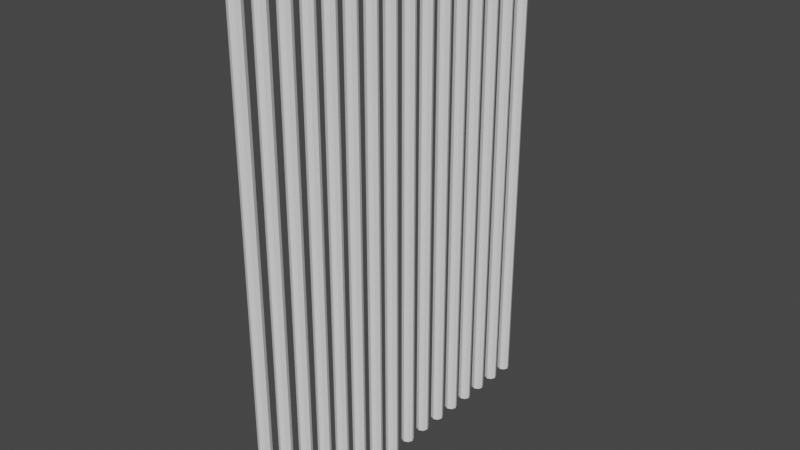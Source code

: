 # Source: cell_bars001_1.blend  (saved by Blender 3.4.6; exported with 4.5.12 LTS)
import bpy
from mathutils import Matrix  # noqa: F401  (used for matrix-valued properties, if any)

bpy.ops.wm.read_factory_settings(use_empty=True)
scene = bpy.context.scene
scene.name = 'Scene'

# ---- collections
col_collection = bpy.data.collections.new('Collection'); scene.collection.children.link(col_collection)

# ---- world
world_world = bpy.data.worlds.new('World'); scene.world = world_world
world_world.use_nodes = True; world_world.node_tree.nodes.clear()
_N = world_world.node_tree.nodes; _L = world_world.node_tree.links
n0 = _N.new('ShaderNodeOutputWorld'); n0.name = 'World Output'; n0.location = (300, 300)
n1 = _N.new('ShaderNodeBackground'); n1.name = 'Background'; n1.location = (10, 300)
n1.inputs[0].default_value = (0.05088, 0.05088, 0.05088, 1.0)
_L.new(n1.outputs[0], n0.inputs[0])
n0.is_active_output = True
world_world.color = (0.05088, 0.05088, 0.05088)
world_world.use_sun_shadow = False
world_world.sun_shadow_jitter_overblur = 0.0

# ---- meshes
me_cylinder = bpy.data.meshes.new('Cylinder')
me_cylinder.from_pydata([(0.0, 0.09, -1.07), (0.0, 0.09, 1.07), (0.06364, 0.06364, -1.07), (0.06364, 0.06364, 1.07), (0.09, 0.0, -1.07), (0.09, 0.0, 1.07), (0.06364, -0.06364, -1.07), (0.06364, -0.06364, 1.07), (0.0, -0.09, -1.07), (0.0, -0.09, 1.07), (-0.06364, -0.06364, -1.07), (-0.06364, -0.06364, 1.07), (-0.09, 0.0, -1.07), (-0.09, 0.0, 1.07), (-0.06364, 0.06364, -1.07), (-0.06364, 0.06364, 1.07)], [], [(0, 1, 3, 2), (2, 3, 5, 4), (4, 5, 7, 6), (6, 7, 9, 8), (8, 9, 11, 10), (10, 11, 13, 12), (3, 1, 15, 13, 11, 9, 7, 5), (12, 13, 15, 14), (14, 15, 1, 0), (0, 2, 4, 6, 8, 10, 12, 14)])
_uv = me_cylinder.uv_layers.new(name='UVMap')
_uv.uv.foreach_set('vector', [1.0, 0.5, 1.0, 1.0, 0.875, 1.0, 0.875, 0.5, 0.875, 0.5, 0.875, 1.0, 0.75, 1.0, 0.75, 0.5, 0.75, 0.5, 0.75, 1.0, 0.625, 1.0, 0.625, 0.5, 0.625, 0.5, 0.625, 1.0, 0.5, 1.0, 0.5, 0.5, 0.5, 0.5, 0.5, 1.0, 0.375, 1.0, 0.375, 0.5, 0.375, 0.5, 0.375, 1.0, 0.25, 1.0, 0.25, 0.5, 0.4197, 0.4197, 0.25, 0.49, 0.08029, 0.4197, 0.01, 0.25, 0.08029, 0.08029, 0.25, 0.01, 0.4197, 0.08029, 0.49, 0.25, 0.25, 0.5, 0.25, 1.0, 0.125, 1.0, 0.125, 0.5, 0.125, 0.5, 0.125, 1.0, 0.0, 1.0, 0.0, 0.5, 0.75, 0.49, 0.9197, 0.4197, 0.99, 0.25, 0.9197, 0.08029, 0.75, 0.01, 0.5803, 0.08029, 0.51, 0.25, 0.5803, 0.4197])
me_cylinder.update()
me_cylinder_001 = bpy.data.meshes.new('Cylinder.001')
me_cylinder_001.from_pydata([(0.0, 0.09, -1.07), (0.0, 0.09, 1.07), (0.06364, 0.06364, -1.07), (0.06364, 0.06364, 1.07), (0.09, 0.0, -1.07), (0.09, 0.0, 1.07), (0.06364, -0.06364, -1.07), (0.06364, -0.06364, 1.07), (0.0, -0.09, -1.07), (0.0, -0.09, 1.07), (-0.06364, -0.06364, -1.07), (-0.06364, -0.06364, 1.07), (-0.09, 0.0, -1.07), (-0.09, 0.0, 1.07), (-0.06364, 0.06364, -1.07), (-0.06364, 0.06364, 1.07)], [], [(0, 1, 3, 2), (2, 3, 5, 4), (4, 5, 7, 6), (6, 7, 9, 8), (8, 9, 11, 10), (10, 11, 13, 12), (3, 1, 15, 13, 11, 9, 7, 5), (12, 13, 15, 14), (14, 15, 1, 0), (0, 2, 4, 6, 8, 10, 12, 14)])
_uv = me_cylinder_001.uv_layers.new(name='UVMap')
_uv.uv.foreach_set('vector', [1.0, 0.5, 1.0, 1.0, 0.875, 1.0, 0.875, 0.5, 0.875, 0.5, 0.875, 1.0, 0.75, 1.0, 0.75, 0.5, 0.75, 0.5, 0.75, 1.0, 0.625, 1.0, 0.625, 0.5, 0.625, 0.5, 0.625, 1.0, 0.5, 1.0, 0.5, 0.5, 0.5, 0.5, 0.5, 1.0, 0.375, 1.0, 0.375, 0.5, 0.375, 0.5, 0.375, 1.0, 0.25, 1.0, 0.25, 0.5, 0.4197, 0.4197, 0.25, 0.49, 0.08029, 0.4197, 0.01, 0.25, 0.08029, 0.08029, 0.25, 0.01, 0.4197, 0.08029, 0.49, 0.25, 0.25, 0.5, 0.25, 1.0, 0.125, 1.0, 0.125, 0.5, 0.125, 0.5, 0.125, 1.0, 0.0, 1.0, 0.0, 0.5, 0.75, 0.49, 0.9197, 0.4197, 0.99, 0.25, 0.9197, 0.08029, 0.75, 0.01, 0.5803, 0.08029, 0.51, 0.25, 0.5803, 0.4197])
me_cylinder_001.update()
me_cylinder_002 = bpy.data.meshes.new('Cylinder.002')
me_cylinder_002.from_pydata([(0.0, 0.09, -1.07), (0.0, 0.09, 1.07), (0.06364, 0.06364, -1.07), (0.06364, 0.06364, 1.07), (0.09, 0.0, -1.07), (0.09, 0.0, 1.07), (0.06364, -0.06364, -1.07), (0.06364, -0.06364, 1.07), (0.0, -0.09, -1.07), (0.0, -0.09, 1.07), (-0.06364, -0.06364, -1.07), (-0.06364, -0.06364, 1.07), (-0.09, 0.0, -1.07), (-0.09, 0.0, 1.07), (-0.06364, 0.06364, -1.07), (-0.06364, 0.06364, 1.07)], [], [(0, 1, 3, 2), (2, 3, 5, 4), (4, 5, 7, 6), (6, 7, 9, 8), (8, 9, 11, 10), (10, 11, 13, 12), (3, 1, 15, 13, 11, 9, 7, 5), (12, 13, 15, 14), (14, 15, 1, 0), (0, 2, 4, 6, 8, 10, 12, 14)])
_uv = me_cylinder_002.uv_layers.new(name='UVMap')
_uv.uv.foreach_set('vector', [1.0, 0.5, 1.0, 1.0, 0.875, 1.0, 0.875, 0.5, 0.875, 0.5, 0.875, 1.0, 0.75, 1.0, 0.75, 0.5, 0.75, 0.5, 0.75, 1.0, 0.625, 1.0, 0.625, 0.5, 0.625, 0.5, 0.625, 1.0, 0.5, 1.0, 0.5, 0.5, 0.5, 0.5, 0.5, 1.0, 0.375, 1.0, 0.375, 0.5, 0.375, 0.5, 0.375, 1.0, 0.25, 1.0, 0.25, 0.5, 0.4197, 0.4197, 0.25, 0.49, 0.08029, 0.4197, 0.01, 0.25, 0.08029, 0.08029, 0.25, 0.01, 0.4197, 0.08029, 0.49, 0.25, 0.25, 0.5, 0.25, 1.0, 0.125, 1.0, 0.125, 0.5, 0.125, 0.5, 0.125, 1.0, 0.0, 1.0, 0.0, 0.5, 0.75, 0.49, 0.9197, 0.4197, 0.99, 0.25, 0.9197, 0.08029, 0.75, 0.01, 0.5803, 0.08029, 0.51, 0.25, 0.5803, 0.4197])
me_cylinder_002.update()
me_cylinder_003 = bpy.data.meshes.new('Cylinder.003')
me_cylinder_003.from_pydata([(0.0, 0.09, -1.07), (0.0, 0.09, 1.07), (0.06364, 0.06364, -1.07), (0.06364, 0.06364, 1.07), (0.09, 0.0, -1.07), (0.09, 0.0, 1.07), (0.06364, -0.06364, -1.07), (0.06364, -0.06364, 1.07), (0.0, -0.09, -1.07), (0.0, -0.09, 1.07), (-0.06364, -0.06364, -1.07), (-0.06364, -0.06364, 1.07), (-0.09, 0.0, -1.07), (-0.09, 0.0, 1.07), (-0.06364, 0.06364, -1.07), (-0.06364, 0.06364, 1.07)], [], [(0, 1, 3, 2), (2, 3, 5, 4), (4, 5, 7, 6), (6, 7, 9, 8), (8, 9, 11, 10), (10, 11, 13, 12), (3, 1, 15, 13, 11, 9, 7, 5), (12, 13, 15, 14), (14, 15, 1, 0), (0, 2, 4, 6, 8, 10, 12, 14)])
_uv = me_cylinder_003.uv_layers.new(name='UVMap')
_uv.uv.foreach_set('vector', [1.0, 0.5, 1.0, 1.0, 0.875, 1.0, 0.875, 0.5, 0.875, 0.5, 0.875, 1.0, 0.75, 1.0, 0.75, 0.5, 0.75, 0.5, 0.75, 1.0, 0.625, 1.0, 0.625, 0.5, 0.625, 0.5, 0.625, 1.0, 0.5, 1.0, 0.5, 0.5, 0.5, 0.5, 0.5, 1.0, 0.375, 1.0, 0.375, 0.5, 0.375, 0.5, 0.375, 1.0, 0.25, 1.0, 0.25, 0.5, 0.4197, 0.4197, 0.25, 0.49, 0.08029, 0.4197, 0.01, 0.25, 0.08029, 0.08029, 0.25, 0.01, 0.4197, 0.08029, 0.49, 0.25, 0.25, 0.5, 0.25, 1.0, 0.125, 1.0, 0.125, 0.5, 0.125, 0.5, 0.125, 1.0, 0.0, 1.0, 0.0, 0.5, 0.75, 0.49, 0.9197, 0.4197, 0.99, 0.25, 0.9197, 0.08029, 0.75, 0.01, 0.5803, 0.08029, 0.51, 0.25, 0.5803, 0.4197])
me_cylinder_003.update()
me_cylinder_004 = bpy.data.meshes.new('Cylinder.004')
me_cylinder_004.from_pydata([(0.0, 0.09, -1.07), (0.0, 0.09, 1.07), (0.06364, 0.06364, -1.07), (0.06364, 0.06364, 1.07), (0.09, 0.0, -1.07), (0.09, 0.0, 1.07), (0.06364, -0.06364, -1.07), (0.06364, -0.06364, 1.07), (0.0, -0.09, -1.07), (0.0, -0.09, 1.07), (-0.06364, -0.06364, -1.07), (-0.06364, -0.06364, 1.07), (-0.09, 0.0, -1.07), (-0.09, 0.0, 1.07), (-0.06364, 0.06364, -1.07), (-0.06364, 0.06364, 1.07)], [], [(0, 1, 3, 2), (2, 3, 5, 4), (4, 5, 7, 6), (6, 7, 9, 8), (8, 9, 11, 10), (10, 11, 13, 12), (3, 1, 15, 13, 11, 9, 7, 5), (12, 13, 15, 14), (14, 15, 1, 0), (0, 2, 4, 6, 8, 10, 12, 14)])
_uv = me_cylinder_004.uv_layers.new(name='UVMap')
_uv.uv.foreach_set('vector', [1.0, 0.5, 1.0, 1.0, 0.875, 1.0, 0.875, 0.5, 0.875, 0.5, 0.875, 1.0, 0.75, 1.0, 0.75, 0.5, 0.75, 0.5, 0.75, 1.0, 0.625, 1.0, 0.625, 0.5, 0.625, 0.5, 0.625, 1.0, 0.5, 1.0, 0.5, 0.5, 0.5, 0.5, 0.5, 1.0, 0.375, 1.0, 0.375, 0.5, 0.375, 0.5, 0.375, 1.0, 0.25, 1.0, 0.25, 0.5, 0.4197, 0.4197, 0.25, 0.49, 0.08029, 0.4197, 0.01, 0.25, 0.08029, 0.08029, 0.25, 0.01, 0.4197, 0.08029, 0.49, 0.25, 0.25, 0.5, 0.25, 1.0, 0.125, 1.0, 0.125, 0.5, 0.125, 0.5, 0.125, 1.0, 0.0, 1.0, 0.0, 0.5, 0.75, 0.49, 0.9197, 0.4197, 0.99, 0.25, 0.9197, 0.08029, 0.75, 0.01, 0.5803, 0.08029, 0.51, 0.25, 0.5803, 0.4197])
me_cylinder_004.update()
me_cylinder_005 = bpy.data.meshes.new('Cylinder.005')
me_cylinder_005.from_pydata([(0.0, 0.09, -1.07), (0.0, 0.09, 1.07), (0.06364, 0.06364, -1.07), (0.06364, 0.06364, 1.07), (0.09, 0.0, -1.07), (0.09, 0.0, 1.07), (0.06364, -0.06364, -1.07), (0.06364, -0.06364, 1.07), (0.0, -0.09, -1.07), (0.0, -0.09, 1.07), (-0.06364, -0.06364, -1.07), (-0.06364, -0.06364, 1.07), (-0.09, 0.0, -1.07), (-0.09, 0.0, 1.07), (-0.06364, 0.06364, -1.07), (-0.06364, 0.06364, 1.07)], [], [(0, 1, 3, 2), (2, 3, 5, 4), (4, 5, 7, 6), (6, 7, 9, 8), (8, 9, 11, 10), (10, 11, 13, 12), (3, 1, 15, 13, 11, 9, 7, 5), (12, 13, 15, 14), (14, 15, 1, 0), (0, 2, 4, 6, 8, 10, 12, 14)])
_uv = me_cylinder_005.uv_layers.new(name='UVMap')
_uv.uv.foreach_set('vector', [1.0, 0.5, 1.0, 1.0, 0.875, 1.0, 0.875, 0.5, 0.875, 0.5, 0.875, 1.0, 0.75, 1.0, 0.75, 0.5, 0.75, 0.5, 0.75, 1.0, 0.625, 1.0, 0.625, 0.5, 0.625, 0.5, 0.625, 1.0, 0.5, 1.0, 0.5, 0.5, 0.5, 0.5, 0.5, 1.0, 0.375, 1.0, 0.375, 0.5, 0.375, 0.5, 0.375, 1.0, 0.25, 1.0, 0.25, 0.5, 0.4197, 0.4197, 0.25, 0.49, 0.08029, 0.4197, 0.01, 0.25, 0.08029, 0.08029, 0.25, 0.01, 0.4197, 0.08029, 0.49, 0.25, 0.25, 0.5, 0.25, 1.0, 0.125, 1.0, 0.125, 0.5, 0.125, 0.5, 0.125, 1.0, 0.0, 1.0, 0.0, 0.5, 0.75, 0.49, 0.9197, 0.4197, 0.99, 0.25, 0.9197, 0.08029, 0.75, 0.01, 0.5803, 0.08029, 0.51, 0.25, 0.5803, 0.4197])
me_cylinder_005.update()
me_cylinder_006 = bpy.data.meshes.new('Cylinder.006')
me_cylinder_006.from_pydata([(0.0, 0.09, -1.07), (0.0, 0.09, 1.07), (0.06364, 0.06364, -1.07), (0.06364, 0.06364, 1.07), (0.09, 0.0, -1.07), (0.09, 0.0, 1.07), (0.06364, -0.06364, -1.07), (0.06364, -0.06364, 1.07), (0.0, -0.09, -1.07), (0.0, -0.09, 1.07), (-0.06364, -0.06364, -1.07), (-0.06364, -0.06364, 1.07), (-0.09, 0.0, -1.07), (-0.09, 0.0, 1.07), (-0.06364, 0.06364, -1.07), (-0.06364, 0.06364, 1.07)], [], [(0, 1, 3, 2), (2, 3, 5, 4), (4, 5, 7, 6), (6, 7, 9, 8), (8, 9, 11, 10), (10, 11, 13, 12), (3, 1, 15, 13, 11, 9, 7, 5), (12, 13, 15, 14), (14, 15, 1, 0), (0, 2, 4, 6, 8, 10, 12, 14)])
_uv = me_cylinder_006.uv_layers.new(name='UVMap')
_uv.uv.foreach_set('vector', [1.0, 0.5, 1.0, 1.0, 0.875, 1.0, 0.875, 0.5, 0.875, 0.5, 0.875, 1.0, 0.75, 1.0, 0.75, 0.5, 0.75, 0.5, 0.75, 1.0, 0.625, 1.0, 0.625, 0.5, 0.625, 0.5, 0.625, 1.0, 0.5, 1.0, 0.5, 0.5, 0.5, 0.5, 0.5, 1.0, 0.375, 1.0, 0.375, 0.5, 0.375, 0.5, 0.375, 1.0, 0.25, 1.0, 0.25, 0.5, 0.4197, 0.4197, 0.25, 0.49, 0.08029, 0.4197, 0.01, 0.25, 0.08029, 0.08029, 0.25, 0.01, 0.4197, 0.08029, 0.49, 0.25, 0.25, 0.5, 0.25, 1.0, 0.125, 1.0, 0.125, 0.5, 0.125, 0.5, 0.125, 1.0, 0.0, 1.0, 0.0, 0.5, 0.75, 0.49, 0.9197, 0.4197, 0.99, 0.25, 0.9197, 0.08029, 0.75, 0.01, 0.5803, 0.08029, 0.51, 0.25, 0.5803, 0.4197])
me_cylinder_006.update()
me_cylinder_007 = bpy.data.meshes.new('Cylinder.007')
me_cylinder_007.from_pydata([(0.0, 0.09, -1.07), (0.0, 0.09, 1.07), (0.06364, 0.06364, -1.07), (0.06364, 0.06364, 1.07), (0.09, 0.0, -1.07), (0.09, 0.0, 1.07), (0.06364, -0.06364, -1.07), (0.06364, -0.06364, 1.07), (0.0, -0.09, -1.07), (0.0, -0.09, 1.07), (-0.06364, -0.06364, -1.07), (-0.06364, -0.06364, 1.07), (-0.09, 0.0, -1.07), (-0.09, 0.0, 1.07), (-0.06364, 0.06364, -1.07), (-0.06364, 0.06364, 1.07)], [], [(0, 1, 3, 2), (2, 3, 5, 4), (4, 5, 7, 6), (6, 7, 9, 8), (8, 9, 11, 10), (10, 11, 13, 12), (3, 1, 15, 13, 11, 9, 7, 5), (12, 13, 15, 14), (14, 15, 1, 0), (0, 2, 4, 6, 8, 10, 12, 14)])
_uv = me_cylinder_007.uv_layers.new(name='UVMap')
_uv.uv.foreach_set('vector', [1.0, 0.5, 1.0, 1.0, 0.875, 1.0, 0.875, 0.5, 0.875, 0.5, 0.875, 1.0, 0.75, 1.0, 0.75, 0.5, 0.75, 0.5, 0.75, 1.0, 0.625, 1.0, 0.625, 0.5, 0.625, 0.5, 0.625, 1.0, 0.5, 1.0, 0.5, 0.5, 0.5, 0.5, 0.5, 1.0, 0.375, 1.0, 0.375, 0.5, 0.375, 0.5, 0.375, 1.0, 0.25, 1.0, 0.25, 0.5, 0.4197, 0.4197, 0.25, 0.49, 0.08029, 0.4197, 0.01, 0.25, 0.08029, 0.08029, 0.25, 0.01, 0.4197, 0.08029, 0.49, 0.25, 0.25, 0.5, 0.25, 1.0, 0.125, 1.0, 0.125, 0.5, 0.125, 0.5, 0.125, 1.0, 0.0, 1.0, 0.0, 0.5, 0.75, 0.49, 0.9197, 0.4197, 0.99, 0.25, 0.9197, 0.08029, 0.75, 0.01, 0.5803, 0.08029, 0.51, 0.25, 0.5803, 0.4197])
me_cylinder_007.update()
me_cylinder_008 = bpy.data.meshes.new('Cylinder.008')
me_cylinder_008.from_pydata([(0.0, 0.09, -1.07), (0.0, 0.09, 1.07), (0.06364, 0.06364, -1.07), (0.06364, 0.06364, 1.07), (0.09, 0.0, -1.07), (0.09, 0.0, 1.07), (0.06364, -0.06364, -1.07), (0.06364, -0.06364, 1.07), (0.0, -0.09, -1.07), (0.0, -0.09, 1.07), (-0.06364, -0.06364, -1.07), (-0.06364, -0.06364, 1.07), (-0.09, 0.0, -1.07), (-0.09, 0.0, 1.07), (-0.06364, 0.06364, -1.07), (-0.06364, 0.06364, 1.07)], [], [(0, 1, 3, 2), (2, 3, 5, 4), (4, 5, 7, 6), (6, 7, 9, 8), (8, 9, 11, 10), (10, 11, 13, 12), (3, 1, 15, 13, 11, 9, 7, 5), (12, 13, 15, 14), (14, 15, 1, 0), (0, 2, 4, 6, 8, 10, 12, 14)])
_uv = me_cylinder_008.uv_layers.new(name='UVMap')
_uv.uv.foreach_set('vector', [1.0, 0.5, 1.0, 1.0, 0.875, 1.0, 0.875, 0.5, 0.875, 0.5, 0.875, 1.0, 0.75, 1.0, 0.75, 0.5, 0.75, 0.5, 0.75, 1.0, 0.625, 1.0, 0.625, 0.5, 0.625, 0.5, 0.625, 1.0, 0.5, 1.0, 0.5, 0.5, 0.5, 0.5, 0.5, 1.0, 0.375, 1.0, 0.375, 0.5, 0.375, 0.5, 0.375, 1.0, 0.25, 1.0, 0.25, 0.5, 0.4197, 0.4197, 0.25, 0.49, 0.08029, 0.4197, 0.01, 0.25, 0.08029, 0.08029, 0.25, 0.01, 0.4197, 0.08029, 0.49, 0.25, 0.25, 0.5, 0.25, 1.0, 0.125, 1.0, 0.125, 0.5, 0.125, 0.5, 0.125, 1.0, 0.0, 1.0, 0.0, 0.5, 0.75, 0.49, 0.9197, 0.4197, 0.99, 0.25, 0.9197, 0.08029, 0.75, 0.01, 0.5803, 0.08029, 0.51, 0.25, 0.5803, 0.4197])
me_cylinder_008.update()
me_cylinder_009 = bpy.data.meshes.new('Cylinder.009')
me_cylinder_009.from_pydata([(0.0, 0.09, -1.07), (0.0, 0.09, 1.07), (0.06364, 0.06364, -1.07), (0.06364, 0.06364, 1.07), (0.09, 0.0, -1.07), (0.09, 0.0, 1.07), (0.06364, -0.06364, -1.07), (0.06364, -0.06364, 1.07), (0.0, -0.09, -1.07), (0.0, -0.09, 1.07), (-0.06364, -0.06364, -1.07), (-0.06364, -0.06364, 1.07), (-0.09, 0.0, -1.07), (-0.09, 0.0, 1.07), (-0.06364, 0.06364, -1.07), (-0.06364, 0.06364, 1.07)], [], [(0, 1, 3, 2), (2, 3, 5, 4), (4, 5, 7, 6), (6, 7, 9, 8), (8, 9, 11, 10), (10, 11, 13, 12), (3, 1, 15, 13, 11, 9, 7, 5), (12, 13, 15, 14), (14, 15, 1, 0), (0, 2, 4, 6, 8, 10, 12, 14)])
_uv = me_cylinder_009.uv_layers.new(name='UVMap')
_uv.uv.foreach_set('vector', [1.0, 0.5, 1.0, 1.0, 0.875, 1.0, 0.875, 0.5, 0.875, 0.5, 0.875, 1.0, 0.75, 1.0, 0.75, 0.5, 0.75, 0.5, 0.75, 1.0, 0.625, 1.0, 0.625, 0.5, 0.625, 0.5, 0.625, 1.0, 0.5, 1.0, 0.5, 0.5, 0.5, 0.5, 0.5, 1.0, 0.375, 1.0, 0.375, 0.5, 0.375, 0.5, 0.375, 1.0, 0.25, 1.0, 0.25, 0.5, 0.4197, 0.4197, 0.25, 0.49, 0.08029, 0.4197, 0.01, 0.25, 0.08029, 0.08029, 0.25, 0.01, 0.4197, 0.08029, 0.49, 0.25, 0.25, 0.5, 0.25, 1.0, 0.125, 1.0, 0.125, 0.5, 0.125, 0.5, 0.125, 1.0, 0.0, 1.0, 0.0, 0.5, 0.75, 0.49, 0.9197, 0.4197, 0.99, 0.25, 0.9197, 0.08029, 0.75, 0.01, 0.5803, 0.08029, 0.51, 0.25, 0.5803, 0.4197])
me_cylinder_009.update()
me_cylinder_010 = bpy.data.meshes.new('Cylinder.010')
me_cylinder_010.from_pydata([(0.0, 0.09, -1.07), (0.0, 0.09, 1.07), (0.06364, 0.06364, -1.07), (0.06364, 0.06364, 1.07), (0.09, 0.0, -1.07), (0.09, 0.0, 1.07), (0.06364, -0.06364, -1.07), (0.06364, -0.06364, 1.07), (0.0, -0.09, -1.07), (0.0, -0.09, 1.07), (-0.06364, -0.06364, -1.07), (-0.06364, -0.06364, 1.07), (-0.09, 0.0, -1.07), (-0.09, 0.0, 1.07), (-0.06364, 0.06364, -1.07), (-0.06364, 0.06364, 1.07)], [], [(0, 1, 3, 2), (2, 3, 5, 4), (4, 5, 7, 6), (6, 7, 9, 8), (8, 9, 11, 10), (10, 11, 13, 12), (3, 1, 15, 13, 11, 9, 7, 5), (12, 13, 15, 14), (14, 15, 1, 0), (0, 2, 4, 6, 8, 10, 12, 14)])
_uv = me_cylinder_010.uv_layers.new(name='UVMap')
_uv.uv.foreach_set('vector', [1.0, 0.5, 1.0, 1.0, 0.875, 1.0, 0.875, 0.5, 0.875, 0.5, 0.875, 1.0, 0.75, 1.0, 0.75, 0.5, 0.75, 0.5, 0.75, 1.0, 0.625, 1.0, 0.625, 0.5, 0.625, 0.5, 0.625, 1.0, 0.5, 1.0, 0.5, 0.5, 0.5, 0.5, 0.5, 1.0, 0.375, 1.0, 0.375, 0.5, 0.375, 0.5, 0.375, 1.0, 0.25, 1.0, 0.25, 0.5, 0.4197, 0.4197, 0.25, 0.49, 0.08029, 0.4197, 0.01, 0.25, 0.08029, 0.08029, 0.25, 0.01, 0.4197, 0.08029, 0.49, 0.25, 0.25, 0.5, 0.25, 1.0, 0.125, 1.0, 0.125, 0.5, 0.125, 0.5, 0.125, 1.0, 0.0, 1.0, 0.0, 0.5, 0.75, 0.49, 0.9197, 0.4197, 0.99, 0.25, 0.9197, 0.08029, 0.75, 0.01, 0.5803, 0.08029, 0.51, 0.25, 0.5803, 0.4197])
me_cylinder_010.update()
me_cylinder_011 = bpy.data.meshes.new('Cylinder.011')
me_cylinder_011.from_pydata([(0.0, 0.09, -1.07), (0.0, 0.09, 1.07), (0.06364, 0.06364, -1.07), (0.06364, 0.06364, 1.07), (0.09, 0.0, -1.07), (0.09, 0.0, 1.07), (0.06364, -0.06364, -1.07), (0.06364, -0.06364, 1.07), (0.0, -0.09, -1.07), (0.0, -0.09, 1.07), (-0.06364, -0.06364, -1.07), (-0.06364, -0.06364, 1.07), (-0.09, 0.0, -1.07), (-0.09, 0.0, 1.07), (-0.06364, 0.06364, -1.07), (-0.06364, 0.06364, 1.07)], [], [(0, 1, 3, 2), (2, 3, 5, 4), (4, 5, 7, 6), (6, 7, 9, 8), (8, 9, 11, 10), (10, 11, 13, 12), (3, 1, 15, 13, 11, 9, 7, 5), (12, 13, 15, 14), (14, 15, 1, 0), (0, 2, 4, 6, 8, 10, 12, 14)])
_uv = me_cylinder_011.uv_layers.new(name='UVMap')
_uv.uv.foreach_set('vector', [1.0, 0.5, 1.0, 1.0, 0.875, 1.0, 0.875, 0.5, 0.875, 0.5, 0.875, 1.0, 0.75, 1.0, 0.75, 0.5, 0.75, 0.5, 0.75, 1.0, 0.625, 1.0, 0.625, 0.5, 0.625, 0.5, 0.625, 1.0, 0.5, 1.0, 0.5, 0.5, 0.5, 0.5, 0.5, 1.0, 0.375, 1.0, 0.375, 0.5, 0.375, 0.5, 0.375, 1.0, 0.25, 1.0, 0.25, 0.5, 0.4197, 0.4197, 0.25, 0.49, 0.08029, 0.4197, 0.01, 0.25, 0.08029, 0.08029, 0.25, 0.01, 0.4197, 0.08029, 0.49, 0.25, 0.25, 0.5, 0.25, 1.0, 0.125, 1.0, 0.125, 0.5, 0.125, 0.5, 0.125, 1.0, 0.0, 1.0, 0.0, 0.5, 0.75, 0.49, 0.9197, 0.4197, 0.99, 0.25, 0.9197, 0.08029, 0.75, 0.01, 0.5803, 0.08029, 0.51, 0.25, 0.5803, 0.4197])
me_cylinder_011.update()
me_cylinder_012 = bpy.data.meshes.new('Cylinder.012')
me_cylinder_012.from_pydata([(0.0, 0.09, -1.07), (0.0, 0.09, 1.07), (0.06364, 0.06364, -1.07), (0.06364, 0.06364, 1.07), (0.09, 0.0, -1.07), (0.09, 0.0, 1.07), (0.06364, -0.06364, -1.07), (0.06364, -0.06364, 1.07), (0.0, -0.09, -1.07), (0.0, -0.09, 1.07), (-0.06364, -0.06364, -1.07), (-0.06364, -0.06364, 1.07), (-0.09, 0.0, -1.07), (-0.09, 0.0, 1.07), (-0.06364, 0.06364, -1.07), (-0.06364, 0.06364, 1.07)], [], [(0, 1, 3, 2), (2, 3, 5, 4), (4, 5, 7, 6), (6, 7, 9, 8), (8, 9, 11, 10), (10, 11, 13, 12), (3, 1, 15, 13, 11, 9, 7, 5), (12, 13, 15, 14), (14, 15, 1, 0), (0, 2, 4, 6, 8, 10, 12, 14)])
_uv = me_cylinder_012.uv_layers.new(name='UVMap')
_uv.uv.foreach_set('vector', [1.0, 0.5, 1.0, 1.0, 0.875, 1.0, 0.875, 0.5, 0.875, 0.5, 0.875, 1.0, 0.75, 1.0, 0.75, 0.5, 0.75, 0.5, 0.75, 1.0, 0.625, 1.0, 0.625, 0.5, 0.625, 0.5, 0.625, 1.0, 0.5, 1.0, 0.5, 0.5, 0.5, 0.5, 0.5, 1.0, 0.375, 1.0, 0.375, 0.5, 0.375, 0.5, 0.375, 1.0, 0.25, 1.0, 0.25, 0.5, 0.4197, 0.4197, 0.25, 0.49, 0.08029, 0.4197, 0.01, 0.25, 0.08029, 0.08029, 0.25, 0.01, 0.4197, 0.08029, 0.49, 0.25, 0.25, 0.5, 0.25, 1.0, 0.125, 1.0, 0.125, 0.5, 0.125, 0.5, 0.125, 1.0, 0.0, 1.0, 0.0, 0.5, 0.75, 0.49, 0.9197, 0.4197, 0.99, 0.25, 0.9197, 0.08029, 0.75, 0.01, 0.5803, 0.08029, 0.51, 0.25, 0.5803, 0.4197])
me_cylinder_012.update()
me_cylinder_013 = bpy.data.meshes.new('Cylinder.013')
me_cylinder_013.from_pydata([(0.0, 0.09, -1.07), (0.0, 0.09, 1.07), (0.06364, 0.06364, -1.07), (0.06364, 0.06364, 1.07), (0.09, 0.0, -1.07), (0.09, 0.0, 1.07), (0.06364, -0.06364, -1.07), (0.06364, -0.06364, 1.07), (0.0, -0.09, -1.07), (0.0, -0.09, 1.07), (-0.06364, -0.06364, -1.07), (-0.06364, -0.06364, 1.07), (-0.09, 0.0, -1.07), (-0.09, 0.0, 1.07), (-0.06364, 0.06364, -1.07), (-0.06364, 0.06364, 1.07)], [], [(0, 1, 3, 2), (2, 3, 5, 4), (4, 5, 7, 6), (6, 7, 9, 8), (8, 9, 11, 10), (10, 11, 13, 12), (3, 1, 15, 13, 11, 9, 7, 5), (12, 13, 15, 14), (14, 15, 1, 0), (0, 2, 4, 6, 8, 10, 12, 14)])
_uv = me_cylinder_013.uv_layers.new(name='UVMap')
_uv.uv.foreach_set('vector', [1.0, 0.5, 1.0, 1.0, 0.875, 1.0, 0.875, 0.5, 0.875, 0.5, 0.875, 1.0, 0.75, 1.0, 0.75, 0.5, 0.75, 0.5, 0.75, 1.0, 0.625, 1.0, 0.625, 0.5, 0.625, 0.5, 0.625, 1.0, 0.5, 1.0, 0.5, 0.5, 0.5, 0.5, 0.5, 1.0, 0.375, 1.0, 0.375, 0.5, 0.375, 0.5, 0.375, 1.0, 0.25, 1.0, 0.25, 0.5, 0.4197, 0.4197, 0.25, 0.49, 0.08029, 0.4197, 0.01, 0.25, 0.08029, 0.08029, 0.25, 0.01, 0.4197, 0.08029, 0.49, 0.25, 0.25, 0.5, 0.25, 1.0, 0.125, 1.0, 0.125, 0.5, 0.125, 0.5, 0.125, 1.0, 0.0, 1.0, 0.0, 0.5, 0.75, 0.49, 0.9197, 0.4197, 0.99, 0.25, 0.9197, 0.08029, 0.75, 0.01, 0.5803, 0.08029, 0.51, 0.25, 0.5803, 0.4197])
me_cylinder_013.update()
me_cylinder_014 = bpy.data.meshes.new('Cylinder.014')
me_cylinder_014.from_pydata([(0.0, 0.09, -1.07), (0.0, 0.09, 1.07), (0.06364, 0.06364, -1.07), (0.06364, 0.06364, 1.07), (0.09, 0.0, -1.07), (0.09, 0.0, 1.07), (0.06364, -0.06364, -1.07), (0.06364, -0.06364, 1.07), (0.0, -0.09, -1.07), (0.0, -0.09, 1.07), (-0.06364, -0.06364, -1.07), (-0.06364, -0.06364, 1.07), (-0.09, 0.0, -1.07), (-0.09, 0.0, 1.07), (-0.06364, 0.06364, -1.07), (-0.06364, 0.06364, 1.07)], [], [(0, 1, 3, 2), (2, 3, 5, 4), (4, 5, 7, 6), (6, 7, 9, 8), (8, 9, 11, 10), (10, 11, 13, 12), (3, 1, 15, 13, 11, 9, 7, 5), (12, 13, 15, 14), (14, 15, 1, 0), (0, 2, 4, 6, 8, 10, 12, 14)])
_uv = me_cylinder_014.uv_layers.new(name='UVMap')
_uv.uv.foreach_set('vector', [1.0, 0.5, 1.0, 1.0, 0.875, 1.0, 0.875, 0.5, 0.875, 0.5, 0.875, 1.0, 0.75, 1.0, 0.75, 0.5, 0.75, 0.5, 0.75, 1.0, 0.625, 1.0, 0.625, 0.5, 0.625, 0.5, 0.625, 1.0, 0.5, 1.0, 0.5, 0.5, 0.5, 0.5, 0.5, 1.0, 0.375, 1.0, 0.375, 0.5, 0.375, 0.5, 0.375, 1.0, 0.25, 1.0, 0.25, 0.5, 0.4197, 0.4197, 0.25, 0.49, 0.08029, 0.4197, 0.01, 0.25, 0.08029, 0.08029, 0.25, 0.01, 0.4197, 0.08029, 0.49, 0.25, 0.25, 0.5, 0.25, 1.0, 0.125, 1.0, 0.125, 0.5, 0.125, 0.5, 0.125, 1.0, 0.0, 1.0, 0.0, 0.5, 0.75, 0.49, 0.9197, 0.4197, 0.99, 0.25, 0.9197, 0.08029, 0.75, 0.01, 0.5803, 0.08029, 0.51, 0.25, 0.5803, 0.4197])
me_cylinder_014.update()
me_cylinder_015 = bpy.data.meshes.new('Cylinder.015')
me_cylinder_015.from_pydata([(0.0, 0.09, -1.07), (0.0, 0.09, 1.07), (0.06364, 0.06364, -1.07), (0.06364, 0.06364, 1.07), (0.09, 0.0, -1.07), (0.09, 0.0, 1.07), (0.06364, -0.06364, -1.07), (0.06364, -0.06364, 1.07), (0.0, -0.09, -1.07), (0.0, -0.09, 1.07), (-0.06364, -0.06364, -1.07), (-0.06364, -0.06364, 1.07), (-0.09, 0.0, -1.07), (-0.09, 0.0, 1.07), (-0.06364, 0.06364, -1.07), (-0.06364, 0.06364, 1.07)], [], [(0, 1, 3, 2), (2, 3, 5, 4), (4, 5, 7, 6), (6, 7, 9, 8), (8, 9, 11, 10), (10, 11, 13, 12), (3, 1, 15, 13, 11, 9, 7, 5), (12, 13, 15, 14), (14, 15, 1, 0), (0, 2, 4, 6, 8, 10, 12, 14)])
_uv = me_cylinder_015.uv_layers.new(name='UVMap')
_uv.uv.foreach_set('vector', [1.0, 0.5, 1.0, 1.0, 0.875, 1.0, 0.875, 0.5, 0.875, 0.5, 0.875, 1.0, 0.75, 1.0, 0.75, 0.5, 0.75, 0.5, 0.75, 1.0, 0.625, 1.0, 0.625, 0.5, 0.625, 0.5, 0.625, 1.0, 0.5, 1.0, 0.5, 0.5, 0.5, 0.5, 0.5, 1.0, 0.375, 1.0, 0.375, 0.5, 0.375, 0.5, 0.375, 1.0, 0.25, 1.0, 0.25, 0.5, 0.4197, 0.4197, 0.25, 0.49, 0.08029, 0.4197, 0.01, 0.25, 0.08029, 0.08029, 0.25, 0.01, 0.4197, 0.08029, 0.49, 0.25, 0.25, 0.5, 0.25, 1.0, 0.125, 1.0, 0.125, 0.5, 0.125, 0.5, 0.125, 1.0, 0.0, 1.0, 0.0, 0.5, 0.75, 0.49, 0.9197, 0.4197, 0.99, 0.25, 0.9197, 0.08029, 0.75, 0.01, 0.5803, 0.08029, 0.51, 0.25, 0.5803, 0.4197])
me_cylinder_015.update()

# ---- objects
ob_cylinder = bpy.data.objects.new('Cylinder', me_cylinder)
ob_cylinder_001 = bpy.data.objects.new('Cylinder.001', me_cylinder_001)
ob_cylinder_002 = bpy.data.objects.new('Cylinder.002', me_cylinder_002)
ob_cylinder_003 = bpy.data.objects.new('Cylinder.003', me_cylinder_003)
ob_cylinder_004 = bpy.data.objects.new('Cylinder.004', me_cylinder_004)
ob_cylinder_005 = bpy.data.objects.new('Cylinder.005', me_cylinder_005)
ob_cylinder_006 = bpy.data.objects.new('Cylinder.006', me_cylinder_006)
ob_cylinder_007 = bpy.data.objects.new('Cylinder.007', me_cylinder_007)
ob_cylinder_008 = bpy.data.objects.new('Cylinder.008', me_cylinder_008)
ob_cylinder_009 = bpy.data.objects.new('Cylinder.009', me_cylinder_009)
ob_cylinder_010 = bpy.data.objects.new('Cylinder.010', me_cylinder_010)
ob_cylinder_011 = bpy.data.objects.new('Cylinder.011', me_cylinder_011)
ob_cylinder_012 = bpy.data.objects.new('Cylinder.012', me_cylinder_012)
ob_cylinder_013 = bpy.data.objects.new('Cylinder.013', me_cylinder_013)
ob_cylinder_014 = bpy.data.objects.new('Cylinder.014', me_cylinder_014)
ob_cylinder_015 = bpy.data.objects.new('Cylinder.015', me_cylinder_015)

# ---- transforms, parenting, visibility, modifiers, constraints
ob_cylinder.location = (0.0, 0.0, 2.582)
ob_cylinder.scale = (0.7, 0.7, 2.374)
ob_cylinder_001.location = (0.0, 0.2443, 2.582)
ob_cylinder_001.scale = (0.7, 0.7, 2.374)
ob_cylinder_002.location = (0.0, 0.7363, 2.582)
ob_cylinder_002.scale = (0.7, 0.7, 2.374)
ob_cylinder_003.location = (0.0, 0.492, 2.582)
ob_cylinder_003.scale = (0.7, 0.7, 2.374)
ob_cylinder_004.location = (0.0, 1.469, 2.582)
ob_cylinder_004.scale = (0.7, 0.7, 2.374)
ob_cylinder_005.location = (0.0, 1.713, 2.582)
ob_cylinder_005.scale = (0.7, 0.7, 2.374)
ob_cylinder_006.location = (0.0, 1.221, 2.582)
ob_cylinder_006.scale = (0.7, 0.7, 2.374)
ob_cylinder_007.location = (0.0, 0.9765, 2.582)
ob_cylinder_007.scale = (0.7, 0.7, 2.374)
ob_cylinder_008.location = (0.0, 2.94, 2.582)
ob_cylinder_008.scale = (0.7, 0.7, 2.374)
ob_cylinder_009.location = (0.0, 3.184, 2.582)
ob_cylinder_009.scale = (0.7, 0.7, 2.374)
ob_cylinder_010.location = (0.0, 3.677, 2.582)
ob_cylinder_010.scale = (0.7, 0.7, 2.374)
ob_cylinder_011.location = (0.0, 3.432, 2.582)
ob_cylinder_011.scale = (0.7, 0.7, 2.374)
ob_cylinder_012.location = (0.0, 2.456, 2.582)
ob_cylinder_012.scale = (0.7, 0.7, 2.374)
ob_cylinder_013.location = (0.0, 2.7, 2.582)
ob_cylinder_013.scale = (0.7, 0.7, 2.374)
ob_cylinder_014.location = (0.0, 2.208, 2.582)
ob_cylinder_014.scale = (0.7, 0.7, 2.374)
ob_cylinder_015.location = (0.0, 1.964, 2.582)
ob_cylinder_015.scale = (0.7, 0.7, 2.374)

# ---- collection membership
col_collection.objects.link(ob_cylinder)
col_collection.objects.link(ob_cylinder_001)
col_collection.objects.link(ob_cylinder_002)
col_collection.objects.link(ob_cylinder_003)
col_collection.objects.link(ob_cylinder_004)
col_collection.objects.link(ob_cylinder_005)
col_collection.objects.link(ob_cylinder_006)
col_collection.objects.link(ob_cylinder_007)
col_collection.objects.link(ob_cylinder_008)
col_collection.objects.link(ob_cylinder_009)
col_collection.objects.link(ob_cylinder_010)
col_collection.objects.link(ob_cylinder_011)
col_collection.objects.link(ob_cylinder_012)
col_collection.objects.link(ob_cylinder_013)
col_collection.objects.link(ob_cylinder_014)
col_collection.objects.link(ob_cylinder_015)

# ---- scene / render settings (as saved in the file)
scene.frame_start = 1; scene.frame_end = 250; scene.frame_set(1)
scene.render.engine = 'BLENDER_EEVEE_NEXT'
scene.cycles.sampling_pattern = 'TABULATED_SOBOL'
scene.cycles.use_light_tree = False
scene.view_settings.view_transform = 'Filmic'
bpy.context.view_layer.update()

# ---- added for rendering (the .blend has no active camera and no usable light): camera, sun
cam_auto = bpy.data.cameras.new('AutoCamera')
cam_auto.lens = 50.0
cam_auto.sensor_width = 36.0
cam_auto.clip_end = 1000.0
ob_auto_camera = bpy.data.objects.new('AutoCamera', cam_auto)
scene.collection.objects.link(ob_auto_camera)
ob_auto_camera.location = (5.87198, -5.20812, 7.27966)
ob_auto_camera.rotation_euler = (1.09748, -7.21219e-08, 0.694738)
scene.camera = ob_auto_camera
light_auto_sun = bpy.data.lights.new('AutoSun', 'SUN')
light_auto_sun.energy = 3.0
light_auto_sun.angle = 0.0523599
ob_auto_sun = bpy.data.objects.new('AutoSun', light_auto_sun)
scene.collection.objects.link(ob_auto_sun)
ob_auto_sun.rotation_euler = (0.872665, 0.174533, 0.523599)
bpy.context.view_layer.update()
